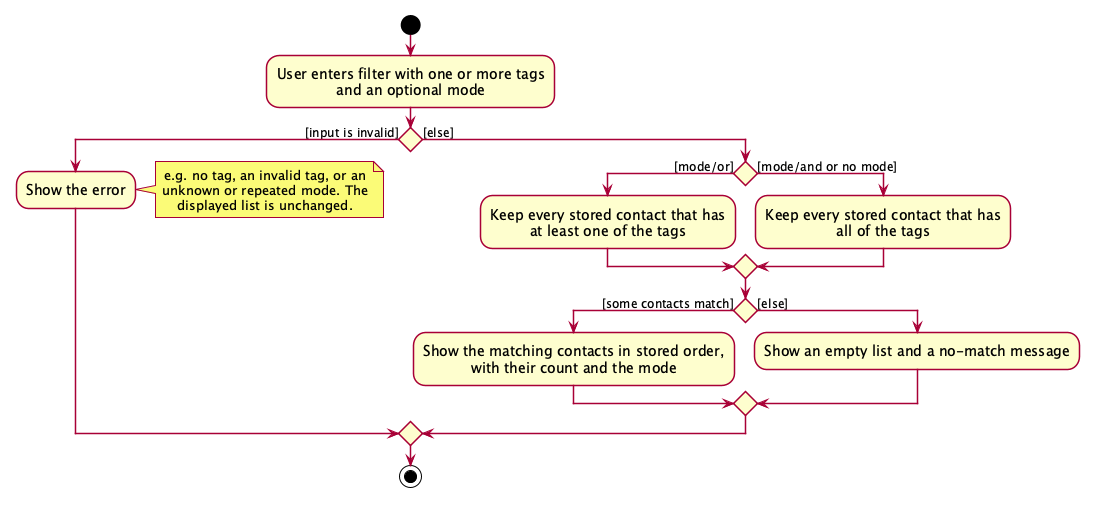

The diagram above was rendered by PlantUML. Its source (embedded in the PNG):
@startuml
skin rose
!include style.puml
/'
// @@author Cookiemunchrr
'/
skinparam ArrowFontStyle plain
skinparam ActivityFontSize 14
skinparam ArrowFontSize 12

start
:User enters filter with one or more tags
and an optional mode;
if () then ([input is invalid])
  :Show the error;
  note right
    e.g. no tag, an invalid tag, or an
    unknown or repeated mode. The
    displayed list is unchanged.
  end note
else ([else])
  if () then ([mode/or])
    :Keep every stored contact that has
    at least one of the tags;
  else ([mode/and or no mode])
    :Keep every stored contact that has
    all of the tags;
  endif
  if () then ([some contacts match])
    :Show the matching contacts in stored order,
    with their count and the mode;
  else ([else])
    :Show an empty list and a no-match message;
  endif
endif
stop
@enduml